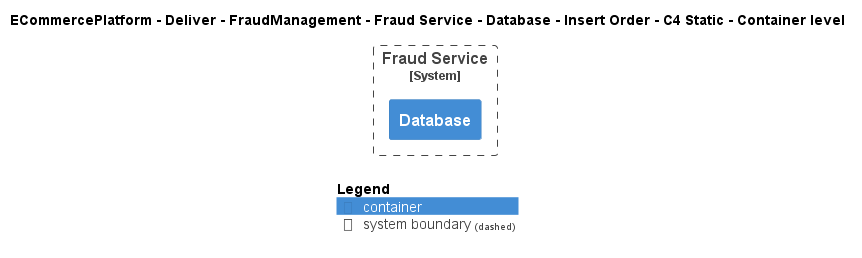

The diagram above was rendered by PlantUML. Its source (embedded in the PNG):
@startuml
!include ..\..\..\..\..\..\..\..\..\.c4s\C4_Container.puml

AddElementTag("c4interflow:lifecycle:new", $bgColor=green, $fontColor=#ffffff, $borderColor=green, $shadowing="False")
AddElementTag("c4interflow:lifecycle:changed", $bgColor=orange, $fontColor=#ffffff, $borderColor=orange, $shadowing="False")
AddElementTag("c4interflow:lifecycle:removed", $bgColor=red, $fontColor=#ffffff, $borderColor=red, $shadowing="False")

AddRelTag("c4interflow:lifecycle:new", $textColor=green, $lineColor=green)
AddRelTag("c4interflow:lifecycle:changed", $textColor=orange, $lineColor=orange)
AddRelTag("c4interflow:lifecycle:removed", $textColor=red, $lineColor=red)

SHOW_PERSON_PORTRAIT()
LAYOUT_TOP_DOWN()

skinparam linetype polyline

title ECommercePlatform - Deliver - FraudManagement - Fraud Service - Database - Insert Order - C4 Static - Container level


System_Boundary(ECommercePlatform.Deliver.FraudManagement.SoftwareSystems.FraudService, "Fraud Service") {
    Container(ECommercePlatform.Deliver.FraudManagement.SoftwareSystems.FraudService.Containers.Database, "Database", "", "")
}



SHOW_LEGEND()
@enduml